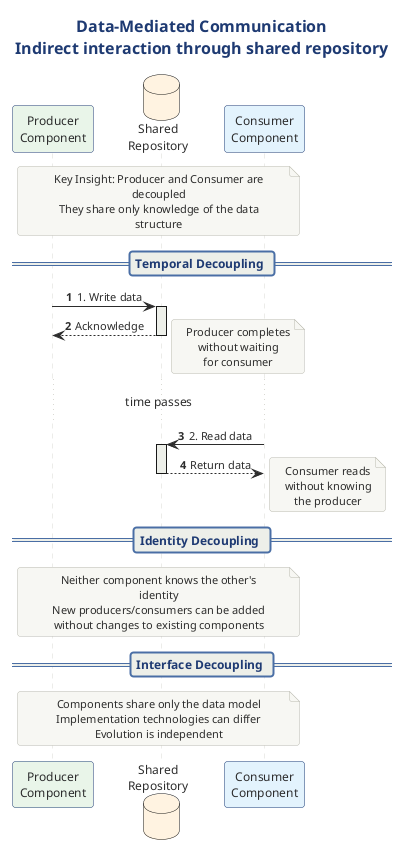

The diagram above was rendered by PlantUML. Its source (embedded in the PNG):
@startuml

title Data-Mediated Communication\nIndirect interaction through shared repository

!include ../../../../../../tooling/styles/plantuml/interaction/sequence-diagram-style.iuml

participant "Producer\nComponent" as producer #E8F5E9
database "Shared\nRepository" as repo #FFF3E0
participant "Consumer\nComponent" as consumer #E3F2FD

note over producer, consumer
  Key Insight: Producer and Consumer are decoupled
  They share only knowledge of the data structure
end note

== Temporal Decoupling ==
producer -> repo : 1. Write data
activate repo
repo --> producer : Acknowledge
deactivate repo
note right: Producer completes\nwithout waiting\nfor consumer

...time passes...

consumer -> repo : 2. Read data
activate repo
repo --> consumer : Return data
deactivate repo
note right: Consumer reads\nwithout knowing\nthe producer

== Identity Decoupling ==
note over producer, consumer
  Neither component knows the other's identity
  New producers/consumers can be added
  without changes to existing components
end note

== Interface Decoupling ==
note over producer, consumer
  Components share only the data model
  Implementation technologies can differ
  Evolution is independent
end note

@enduml